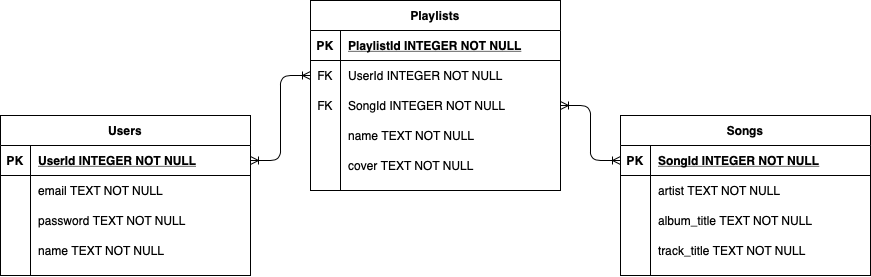

The diagram above was exported from draw.io. Its source (the exported page's mxGraphModel, read from the mxfile embedded in the PNG):
<mxGraphModel dx="1705" dy="416" grid="1" gridSize="10" guides="1" tooltips="1" connect="1" arrows="1" fold="1" page="1" pageScale="1" pageWidth="850" pageHeight="1100" math="0" shadow="0" extFonts="Permanent Marker^https://fonts.googleapis.com/css?family=Permanent+Marker">
  <root>
    <mxCell id="0" />
    <mxCell id="1" parent="0" />
    <mxCell id="C-vyLk0tnHw3VtMMgP7b-2" value="Playlists" style="shape=table;startSize=30;container=1;collapsible=1;childLayout=tableLayout;fixedRows=1;rowLines=0;fontStyle=1;align=center;resizeLast=1;" parent="1" vertex="1">
      <mxGeometry x="250" y="90" width="250" height="190" as="geometry" />
    </mxCell>
    <mxCell id="C-vyLk0tnHw3VtMMgP7b-3" value="" style="shape=partialRectangle;collapsible=0;dropTarget=0;pointerEvents=0;fillColor=none;points=[[0,0.5],[1,0.5]];portConstraint=eastwest;top=0;left=0;right=0;bottom=1;" parent="C-vyLk0tnHw3VtMMgP7b-2" vertex="1">
      <mxGeometry y="30" width="250" height="30" as="geometry" />
    </mxCell>
    <mxCell id="C-vyLk0tnHw3VtMMgP7b-4" value="PK" style="shape=partialRectangle;overflow=hidden;connectable=0;fillColor=none;top=0;left=0;bottom=0;right=0;fontStyle=1;" parent="C-vyLk0tnHw3VtMMgP7b-3" vertex="1">
      <mxGeometry width="30" height="30" as="geometry" />
    </mxCell>
    <mxCell id="C-vyLk0tnHw3VtMMgP7b-5" value="PlaylistId INTEGER NOT NULL " style="shape=partialRectangle;overflow=hidden;connectable=0;fillColor=none;top=0;left=0;bottom=0;right=0;align=left;spacingLeft=6;fontStyle=5;" parent="C-vyLk0tnHw3VtMMgP7b-3" vertex="1">
      <mxGeometry x="30" width="220" height="30" as="geometry" />
    </mxCell>
    <mxCell id="C-vyLk0tnHw3VtMMgP7b-6" value="" style="shape=partialRectangle;collapsible=0;dropTarget=0;pointerEvents=0;fillColor=none;points=[[0,0.5],[1,0.5]];portConstraint=eastwest;top=0;left=0;right=0;bottom=0;" parent="C-vyLk0tnHw3VtMMgP7b-2" vertex="1">
      <mxGeometry y="60" width="250" height="30" as="geometry" />
    </mxCell>
    <mxCell id="C-vyLk0tnHw3VtMMgP7b-7" value="FK" style="shape=partialRectangle;overflow=hidden;connectable=0;fillColor=none;top=0;left=0;bottom=0;right=0;" parent="C-vyLk0tnHw3VtMMgP7b-6" vertex="1">
      <mxGeometry width="30" height="30" as="geometry" />
    </mxCell>
    <mxCell id="C-vyLk0tnHw3VtMMgP7b-8" value="UserId INTEGER NOT NULL" style="shape=partialRectangle;overflow=hidden;connectable=0;fillColor=none;top=0;left=0;bottom=0;right=0;align=left;spacingLeft=6;" parent="C-vyLk0tnHw3VtMMgP7b-6" vertex="1">
      <mxGeometry x="30" width="220" height="30" as="geometry" />
    </mxCell>
    <mxCell id="C-vyLk0tnHw3VtMMgP7b-9" value="" style="shape=partialRectangle;collapsible=0;dropTarget=0;pointerEvents=0;fillColor=none;points=[[0,0.5],[1,0.5]];portConstraint=eastwest;top=0;left=0;right=0;bottom=0;" parent="C-vyLk0tnHw3VtMMgP7b-2" vertex="1">
      <mxGeometry y="90" width="250" height="30" as="geometry" />
    </mxCell>
    <mxCell id="C-vyLk0tnHw3VtMMgP7b-10" value="FK" style="shape=partialRectangle;overflow=hidden;connectable=0;fillColor=none;top=0;left=0;bottom=0;right=0;" parent="C-vyLk0tnHw3VtMMgP7b-9" vertex="1">
      <mxGeometry width="30" height="30" as="geometry" />
    </mxCell>
    <mxCell id="C-vyLk0tnHw3VtMMgP7b-11" value="SongId INTEGER NOT NULL" style="shape=partialRectangle;overflow=hidden;connectable=0;fillColor=none;top=0;left=0;bottom=0;right=0;align=left;spacingLeft=6;" parent="C-vyLk0tnHw3VtMMgP7b-9" vertex="1">
      <mxGeometry x="30" width="220" height="30" as="geometry" />
    </mxCell>
    <mxCell id="khm9AtfBIjtcAHRbdpWC-14" style="shape=partialRectangle;collapsible=0;dropTarget=0;pointerEvents=0;fillColor=none;points=[[0,0.5],[1,0.5]];portConstraint=eastwest;top=0;left=0;right=0;bottom=0;" vertex="1" parent="C-vyLk0tnHw3VtMMgP7b-2">
      <mxGeometry y="120" width="250" height="30" as="geometry" />
    </mxCell>
    <mxCell id="khm9AtfBIjtcAHRbdpWC-15" style="shape=partialRectangle;overflow=hidden;connectable=0;fillColor=none;top=0;left=0;bottom=0;right=0;" vertex="1" parent="khm9AtfBIjtcAHRbdpWC-14">
      <mxGeometry width="30" height="30" as="geometry" />
    </mxCell>
    <mxCell id="khm9AtfBIjtcAHRbdpWC-16" value="name TEXT NOT NULL" style="shape=partialRectangle;overflow=hidden;connectable=0;fillColor=none;top=0;left=0;bottom=0;right=0;align=left;spacingLeft=6;" vertex="1" parent="khm9AtfBIjtcAHRbdpWC-14">
      <mxGeometry x="30" width="220" height="30" as="geometry" />
    </mxCell>
    <mxCell id="khm9AtfBIjtcAHRbdpWC-17" style="shape=partialRectangle;collapsible=0;dropTarget=0;pointerEvents=0;fillColor=none;points=[[0,0.5],[1,0.5]];portConstraint=eastwest;top=0;left=0;right=0;bottom=0;" vertex="1" parent="C-vyLk0tnHw3VtMMgP7b-2">
      <mxGeometry y="150" width="250" height="30" as="geometry" />
    </mxCell>
    <mxCell id="khm9AtfBIjtcAHRbdpWC-18" style="shape=partialRectangle;overflow=hidden;connectable=0;fillColor=none;top=0;left=0;bottom=0;right=0;" vertex="1" parent="khm9AtfBIjtcAHRbdpWC-17">
      <mxGeometry width="30" height="30" as="geometry" />
    </mxCell>
    <mxCell id="khm9AtfBIjtcAHRbdpWC-19" value="cover TEXT NOT NULL" style="shape=partialRectangle;overflow=hidden;connectable=0;fillColor=none;top=0;left=0;bottom=0;right=0;align=left;spacingLeft=6;" vertex="1" parent="khm9AtfBIjtcAHRbdpWC-17">
      <mxGeometry x="30" width="220" height="30" as="geometry" />
    </mxCell>
    <mxCell id="C-vyLk0tnHw3VtMMgP7b-13" value="Songs" style="shape=table;startSize=30;container=1;collapsible=1;childLayout=tableLayout;fixedRows=1;rowLines=0;fontStyle=1;align=center;resizeLast=1;" parent="1" vertex="1">
      <mxGeometry x="560" y="205" width="250" height="160" as="geometry" />
    </mxCell>
    <mxCell id="C-vyLk0tnHw3VtMMgP7b-14" value="" style="shape=partialRectangle;collapsible=0;dropTarget=0;pointerEvents=0;fillColor=none;points=[[0,0.5],[1,0.5]];portConstraint=eastwest;top=0;left=0;right=0;bottom=1;" parent="C-vyLk0tnHw3VtMMgP7b-13" vertex="1">
      <mxGeometry y="30" width="250" height="30" as="geometry" />
    </mxCell>
    <mxCell id="C-vyLk0tnHw3VtMMgP7b-15" value="PK" style="shape=partialRectangle;overflow=hidden;connectable=0;fillColor=none;top=0;left=0;bottom=0;right=0;fontStyle=1;" parent="C-vyLk0tnHw3VtMMgP7b-14" vertex="1">
      <mxGeometry width="30" height="30" as="geometry" />
    </mxCell>
    <mxCell id="C-vyLk0tnHw3VtMMgP7b-16" value="SongId INTEGER NOT NULL " style="shape=partialRectangle;overflow=hidden;connectable=0;fillColor=none;top=0;left=0;bottom=0;right=0;align=left;spacingLeft=6;fontStyle=5;" parent="C-vyLk0tnHw3VtMMgP7b-14" vertex="1">
      <mxGeometry x="30" width="220" height="30" as="geometry" />
    </mxCell>
    <mxCell id="C-vyLk0tnHw3VtMMgP7b-17" value="" style="shape=partialRectangle;collapsible=0;dropTarget=0;pointerEvents=0;fillColor=none;points=[[0,0.5],[1,0.5]];portConstraint=eastwest;top=0;left=0;right=0;bottom=0;" parent="C-vyLk0tnHw3VtMMgP7b-13" vertex="1">
      <mxGeometry y="60" width="250" height="30" as="geometry" />
    </mxCell>
    <mxCell id="C-vyLk0tnHw3VtMMgP7b-18" value="" style="shape=partialRectangle;overflow=hidden;connectable=0;fillColor=none;top=0;left=0;bottom=0;right=0;" parent="C-vyLk0tnHw3VtMMgP7b-17" vertex="1">
      <mxGeometry width="30" height="30" as="geometry" />
    </mxCell>
    <mxCell id="C-vyLk0tnHw3VtMMgP7b-19" value="artist TEXT NOT NULL" style="shape=partialRectangle;overflow=hidden;connectable=0;fillColor=none;top=0;left=0;bottom=0;right=0;align=left;spacingLeft=6;" parent="C-vyLk0tnHw3VtMMgP7b-17" vertex="1">
      <mxGeometry x="30" width="220" height="30" as="geometry" />
    </mxCell>
    <mxCell id="C-vyLk0tnHw3VtMMgP7b-20" value="" style="shape=partialRectangle;collapsible=0;dropTarget=0;pointerEvents=0;fillColor=none;points=[[0,0.5],[1,0.5]];portConstraint=eastwest;top=0;left=0;right=0;bottom=0;" parent="C-vyLk0tnHw3VtMMgP7b-13" vertex="1">
      <mxGeometry y="90" width="250" height="30" as="geometry" />
    </mxCell>
    <mxCell id="C-vyLk0tnHw3VtMMgP7b-21" value="" style="shape=partialRectangle;overflow=hidden;connectable=0;fillColor=none;top=0;left=0;bottom=0;right=0;" parent="C-vyLk0tnHw3VtMMgP7b-20" vertex="1">
      <mxGeometry width="30" height="30" as="geometry" />
    </mxCell>
    <mxCell id="C-vyLk0tnHw3VtMMgP7b-22" value="album_title TEXT NOT NULL" style="shape=partialRectangle;overflow=hidden;connectable=0;fillColor=none;top=0;left=0;bottom=0;right=0;align=left;spacingLeft=6;" parent="C-vyLk0tnHw3VtMMgP7b-20" vertex="1">
      <mxGeometry x="30" width="220" height="30" as="geometry" />
    </mxCell>
    <mxCell id="khm9AtfBIjtcAHRbdpWC-8" style="shape=partialRectangle;collapsible=0;dropTarget=0;pointerEvents=0;fillColor=none;points=[[0,0.5],[1,0.5]];portConstraint=eastwest;top=0;left=0;right=0;bottom=0;" vertex="1" parent="C-vyLk0tnHw3VtMMgP7b-13">
      <mxGeometry y="120" width="250" height="30" as="geometry" />
    </mxCell>
    <mxCell id="khm9AtfBIjtcAHRbdpWC-9" style="shape=partialRectangle;overflow=hidden;connectable=0;fillColor=none;top=0;left=0;bottom=0;right=0;" vertex="1" parent="khm9AtfBIjtcAHRbdpWC-8">
      <mxGeometry width="30" height="30" as="geometry" />
    </mxCell>
    <mxCell id="khm9AtfBIjtcAHRbdpWC-10" value="track_title TEXT NOT NULL" style="shape=partialRectangle;overflow=hidden;connectable=0;fillColor=none;top=0;left=0;bottom=0;right=0;align=left;spacingLeft=6;" vertex="1" parent="khm9AtfBIjtcAHRbdpWC-8">
      <mxGeometry x="30" width="220" height="30" as="geometry" />
    </mxCell>
    <mxCell id="C-vyLk0tnHw3VtMMgP7b-23" value="Users" style="shape=table;startSize=30;container=1;collapsible=1;childLayout=tableLayout;fixedRows=1;rowLines=0;fontStyle=1;align=center;resizeLast=1;" parent="1" vertex="1">
      <mxGeometry x="-60" y="205" width="250" height="160" as="geometry" />
    </mxCell>
    <mxCell id="C-vyLk0tnHw3VtMMgP7b-24" value="" style="shape=partialRectangle;collapsible=0;dropTarget=0;pointerEvents=0;fillColor=none;points=[[0,0.5],[1,0.5]];portConstraint=eastwest;top=0;left=0;right=0;bottom=1;" parent="C-vyLk0tnHw3VtMMgP7b-23" vertex="1">
      <mxGeometry y="30" width="250" height="30" as="geometry" />
    </mxCell>
    <mxCell id="C-vyLk0tnHw3VtMMgP7b-25" value="PK" style="shape=partialRectangle;overflow=hidden;connectable=0;fillColor=none;top=0;left=0;bottom=0;right=0;fontStyle=1;" parent="C-vyLk0tnHw3VtMMgP7b-24" vertex="1">
      <mxGeometry width="30" height="30" as="geometry" />
    </mxCell>
    <mxCell id="C-vyLk0tnHw3VtMMgP7b-26" value="UserId INTEGER NOT NULL " style="shape=partialRectangle;overflow=hidden;connectable=0;fillColor=none;top=0;left=0;bottom=0;right=0;align=left;spacingLeft=6;fontStyle=5;" parent="C-vyLk0tnHw3VtMMgP7b-24" vertex="1">
      <mxGeometry x="30" width="220" height="30" as="geometry" />
    </mxCell>
    <mxCell id="C-vyLk0tnHw3VtMMgP7b-27" value="" style="shape=partialRectangle;collapsible=0;dropTarget=0;pointerEvents=0;fillColor=none;points=[[0,0.5],[1,0.5]];portConstraint=eastwest;top=0;left=0;right=0;bottom=0;" parent="C-vyLk0tnHw3VtMMgP7b-23" vertex="1">
      <mxGeometry y="60" width="250" height="30" as="geometry" />
    </mxCell>
    <mxCell id="C-vyLk0tnHw3VtMMgP7b-28" value="" style="shape=partialRectangle;overflow=hidden;connectable=0;fillColor=none;top=0;left=0;bottom=0;right=0;" parent="C-vyLk0tnHw3VtMMgP7b-27" vertex="1">
      <mxGeometry width="30" height="30" as="geometry" />
    </mxCell>
    <mxCell id="C-vyLk0tnHw3VtMMgP7b-29" value="email TEXT NOT NULL" style="shape=partialRectangle;overflow=hidden;connectable=0;fillColor=none;top=0;left=0;bottom=0;right=0;align=left;spacingLeft=6;" parent="C-vyLk0tnHw3VtMMgP7b-27" vertex="1">
      <mxGeometry x="30" width="220" height="30" as="geometry" />
    </mxCell>
    <mxCell id="khm9AtfBIjtcAHRbdpWC-1" style="shape=partialRectangle;collapsible=0;dropTarget=0;pointerEvents=0;fillColor=none;points=[[0,0.5],[1,0.5]];portConstraint=eastwest;top=0;left=0;right=0;bottom=0;" vertex="1" parent="C-vyLk0tnHw3VtMMgP7b-23">
      <mxGeometry y="90" width="250" height="30" as="geometry" />
    </mxCell>
    <mxCell id="khm9AtfBIjtcAHRbdpWC-2" style="shape=partialRectangle;overflow=hidden;connectable=0;fillColor=none;top=0;left=0;bottom=0;right=0;" vertex="1" parent="khm9AtfBIjtcAHRbdpWC-1">
      <mxGeometry width="30" height="30" as="geometry" />
    </mxCell>
    <mxCell id="khm9AtfBIjtcAHRbdpWC-3" value="password TEXT NOT NULL" style="shape=partialRectangle;overflow=hidden;connectable=0;fillColor=none;top=0;left=0;bottom=0;right=0;align=left;spacingLeft=6;" vertex="1" parent="khm9AtfBIjtcAHRbdpWC-1">
      <mxGeometry x="30" width="220" height="30" as="geometry" />
    </mxCell>
    <mxCell id="khm9AtfBIjtcAHRbdpWC-4" style="shape=partialRectangle;collapsible=0;dropTarget=0;pointerEvents=0;fillColor=none;points=[[0,0.5],[1,0.5]];portConstraint=eastwest;top=0;left=0;right=0;bottom=0;" vertex="1" parent="C-vyLk0tnHw3VtMMgP7b-23">
      <mxGeometry y="120" width="250" height="30" as="geometry" />
    </mxCell>
    <mxCell id="khm9AtfBIjtcAHRbdpWC-5" style="shape=partialRectangle;overflow=hidden;connectable=0;fillColor=none;top=0;left=0;bottom=0;right=0;" vertex="1" parent="khm9AtfBIjtcAHRbdpWC-4">
      <mxGeometry width="30" height="30" as="geometry" />
    </mxCell>
    <mxCell id="khm9AtfBIjtcAHRbdpWC-6" value="name TEXT NOT NULL" style="shape=partialRectangle;overflow=hidden;connectable=0;fillColor=none;top=0;left=0;bottom=0;right=0;align=left;spacingLeft=6;" vertex="1" parent="khm9AtfBIjtcAHRbdpWC-4">
      <mxGeometry x="30" width="220" height="30" as="geometry" />
    </mxCell>
    <mxCell id="khm9AtfBIjtcAHRbdpWC-12" value="" style="edgeStyle=entityRelationEdgeStyle;fontSize=12;html=1;endArrow=ERoneToMany;startArrow=ERoneToMany;exitX=1;exitY=0.5;exitDx=0;exitDy=0;entryX=0;entryY=0.5;entryDx=0;entryDy=0;" edge="1" parent="1" source="C-vyLk0tnHw3VtMMgP7b-24" target="C-vyLk0tnHw3VtMMgP7b-6">
      <mxGeometry width="100" height="100" relative="1" as="geometry">
        <mxPoint x="180" y="250" as="sourcePoint" />
        <mxPoint x="280" y="150" as="targetPoint" />
      </mxGeometry>
    </mxCell>
    <mxCell id="khm9AtfBIjtcAHRbdpWC-13" value="" style="edgeStyle=entityRelationEdgeStyle;fontSize=12;html=1;endArrow=ERoneToMany;startArrow=ERoneToMany;exitX=1;exitY=0.5;exitDx=0;exitDy=0;entryX=0;entryY=0.5;entryDx=0;entryDy=0;" edge="1" parent="1" source="C-vyLk0tnHw3VtMMgP7b-9" target="C-vyLk0tnHw3VtMMgP7b-14">
      <mxGeometry width="100" height="100" relative="1" as="geometry">
        <mxPoint x="480" y="327.5" as="sourcePoint" />
        <mxPoint x="550" y="242.5" as="targetPoint" />
      </mxGeometry>
    </mxCell>
  </root>
</mxGraphModel>